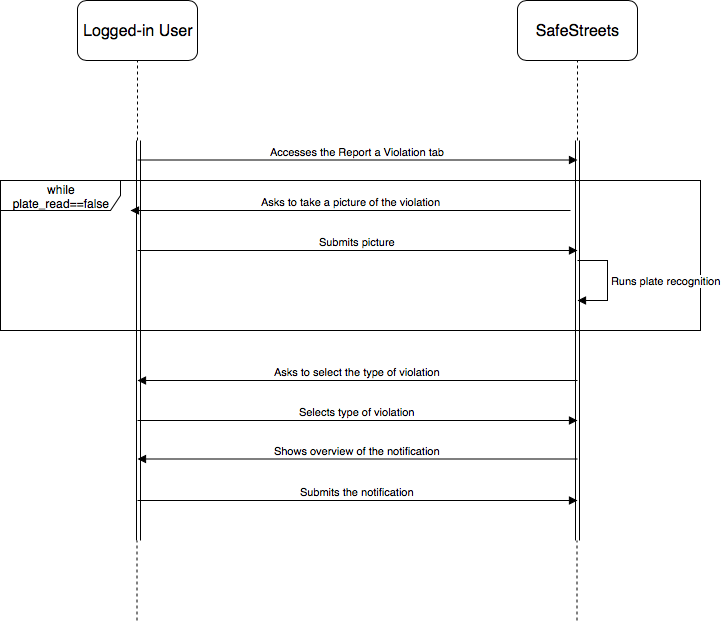

The diagram above was exported from draw.io. Its source (the exported page's mxGraphModel, read from the mxfile embedded in the PNG):
<mxGraphModel dx="764" dy="438" grid="1" gridSize="10" guides="1" tooltips="1" connect="1" arrows="1" fold="1" page="1" pageScale="1" pageWidth="827" pageHeight="1169" math="0" shadow="0">
  <root>
    <mxCell id="0" />
    <mxCell id="1" parent="0" />
    <mxCell id="2" value="" style="shape=link;html=1;" edge="1" parent="1">
      <mxGeometry width="50" height="50" relative="1" as="geometry">
        <mxPoint x="640" y="600" as="sourcePoint" />
        <mxPoint x="640" y="200" as="targetPoint" />
      </mxGeometry>
    </mxCell>
    <mxCell id="3" value="" style="endArrow=none;dashed=1;html=1;" edge="1" parent="1">
      <mxGeometry width="50" height="50" relative="1" as="geometry">
        <mxPoint x="200" y="200" as="sourcePoint" />
        <mxPoint x="200" y="120" as="targetPoint" />
      </mxGeometry>
    </mxCell>
    <mxCell id="4" value="" style="endArrow=none;dashed=1;html=1;" edge="1" parent="1">
      <mxGeometry width="50" height="50" relative="1" as="geometry">
        <mxPoint x="640" y="200" as="sourcePoint" />
        <mxPoint x="640" y="120" as="targetPoint" />
      </mxGeometry>
    </mxCell>
    <mxCell id="5" value="&lt;font style=&quot;font-size: 16px&quot;&gt;Logged-in User&lt;/font&gt;" style="rounded=1;whiteSpace=wrap;html=1;" vertex="1" parent="1">
      <mxGeometry x="140" y="60" width="120" height="60" as="geometry" />
    </mxCell>
    <mxCell id="6" value="&lt;font style=&quot;font-size: 16px&quot;&gt;SafeStreets&lt;/font&gt;" style="rounded=1;whiteSpace=wrap;html=1;" vertex="1" parent="1">
      <mxGeometry x="580" y="60" width="120" height="60" as="geometry" />
    </mxCell>
    <mxCell id="7" value="Accesses the Report a Violation tab" style="html=1;verticalAlign=bottom;endArrow=block;" edge="1" parent="1">
      <mxGeometry width="80" relative="1" as="geometry">
        <mxPoint x="200" y="219.5" as="sourcePoint" />
        <mxPoint x="640" y="219.5" as="targetPoint" />
      </mxGeometry>
    </mxCell>
    <mxCell id="8" value="Asks to take a picture of the violation" style="html=1;verticalAlign=bottom;endArrow=block;" edge="1" parent="1">
      <mxGeometry width="80" relative="1" as="geometry">
        <mxPoint x="633" y="270" as="sourcePoint" />
        <mxPoint x="193" y="270" as="targetPoint" />
        <mxPoint as="offset" />
      </mxGeometry>
    </mxCell>
    <mxCell id="9" value="Submits picture" style="html=1;verticalAlign=bottom;endArrow=block;" edge="1" parent="1">
      <mxGeometry width="80" relative="1" as="geometry">
        <mxPoint x="200" y="310" as="sourcePoint" />
        <mxPoint x="640" y="310" as="targetPoint" />
      </mxGeometry>
    </mxCell>
    <mxCell id="10" value="Shows overview of the notification" style="html=1;verticalAlign=bottom;endArrow=block;" edge="1" parent="1">
      <mxGeometry width="80" relative="1" as="geometry">
        <mxPoint x="640" y="518.5" as="sourcePoint" />
        <mxPoint x="200" y="518.5" as="targetPoint" />
        <mxPoint as="offset" />
      </mxGeometry>
    </mxCell>
    <mxCell id="11" value="Asks to select the type of violation" style="html=1;verticalAlign=bottom;endArrow=block;" edge="1" parent="1">
      <mxGeometry width="80" relative="1" as="geometry">
        <mxPoint x="640" y="440" as="sourcePoint" />
        <mxPoint x="200" y="440" as="targetPoint" />
        <mxPoint as="offset" />
      </mxGeometry>
    </mxCell>
    <mxCell id="12" value="Submits the notification" style="html=1;verticalAlign=bottom;endArrow=block;" edge="1" parent="1">
      <mxGeometry width="80" relative="1" as="geometry">
        <mxPoint x="200" y="560" as="sourcePoint" />
        <mxPoint x="640" y="560" as="targetPoint" />
        <mxPoint as="offset" />
      </mxGeometry>
    </mxCell>
    <mxCell id="13" value="while plate_read==false" style="shape=umlFrame;whiteSpace=wrap;html=1;width=120;height=30;" vertex="1" parent="1">
      <mxGeometry x="63" y="240" width="700" height="150" as="geometry" />
    </mxCell>
    <mxCell id="14" value="" style="shape=link;html=1;" edge="1" parent="1">
      <mxGeometry width="50" height="50" relative="1" as="geometry">
        <mxPoint x="201" y="600" as="sourcePoint" />
        <mxPoint x="201" y="200" as="targetPoint" />
      </mxGeometry>
    </mxCell>
    <mxCell id="15" value="Runs plate recognition" style="edgeStyle=orthogonalEdgeStyle;html=1;align=left;spacingLeft=2;endArrow=block;rounded=0;" edge="1" parent="1">
      <mxGeometry relative="1" as="geometry">
        <mxPoint x="640" y="320" as="sourcePoint" />
        <Array as="points">
          <mxPoint x="670" y="320" />
          <mxPoint x="670" y="360" />
        </Array>
        <mxPoint x="640" y="360" as="targetPoint" />
        <mxPoint as="offset" />
      </mxGeometry>
    </mxCell>
    <mxCell id="16" value="" style="html=1;points=[];perimeter=orthogonalPerimeter;" vertex="1" parent="1">
      <mxGeometry x="540" y="510" height="20" as="geometry" />
    </mxCell>
    <mxCell id="17" value="Selects type of violation" style="html=1;verticalAlign=bottom;endArrow=block;" edge="1" parent="1">
      <mxGeometry width="80" relative="1" as="geometry">
        <mxPoint x="200" y="480" as="sourcePoint" />
        <mxPoint x="640" y="480" as="targetPoint" />
      </mxGeometry>
    </mxCell>
    <mxCell id="18" value="" style="endArrow=none;dashed=1;html=1;" edge="1" parent="1">
      <mxGeometry width="50" height="50" relative="1" as="geometry">
        <mxPoint x="639.5" y="680" as="sourcePoint" />
        <mxPoint x="639.5" y="600" as="targetPoint" />
      </mxGeometry>
    </mxCell>
    <mxCell id="19" value="" style="endArrow=none;dashed=1;html=1;" edge="1" parent="1">
      <mxGeometry width="50" height="50" relative="1" as="geometry">
        <mxPoint x="199.5" y="680" as="sourcePoint" />
        <mxPoint x="199.5" y="600" as="targetPoint" />
      </mxGeometry>
    </mxCell>
  </root>
</mxGraphModel>